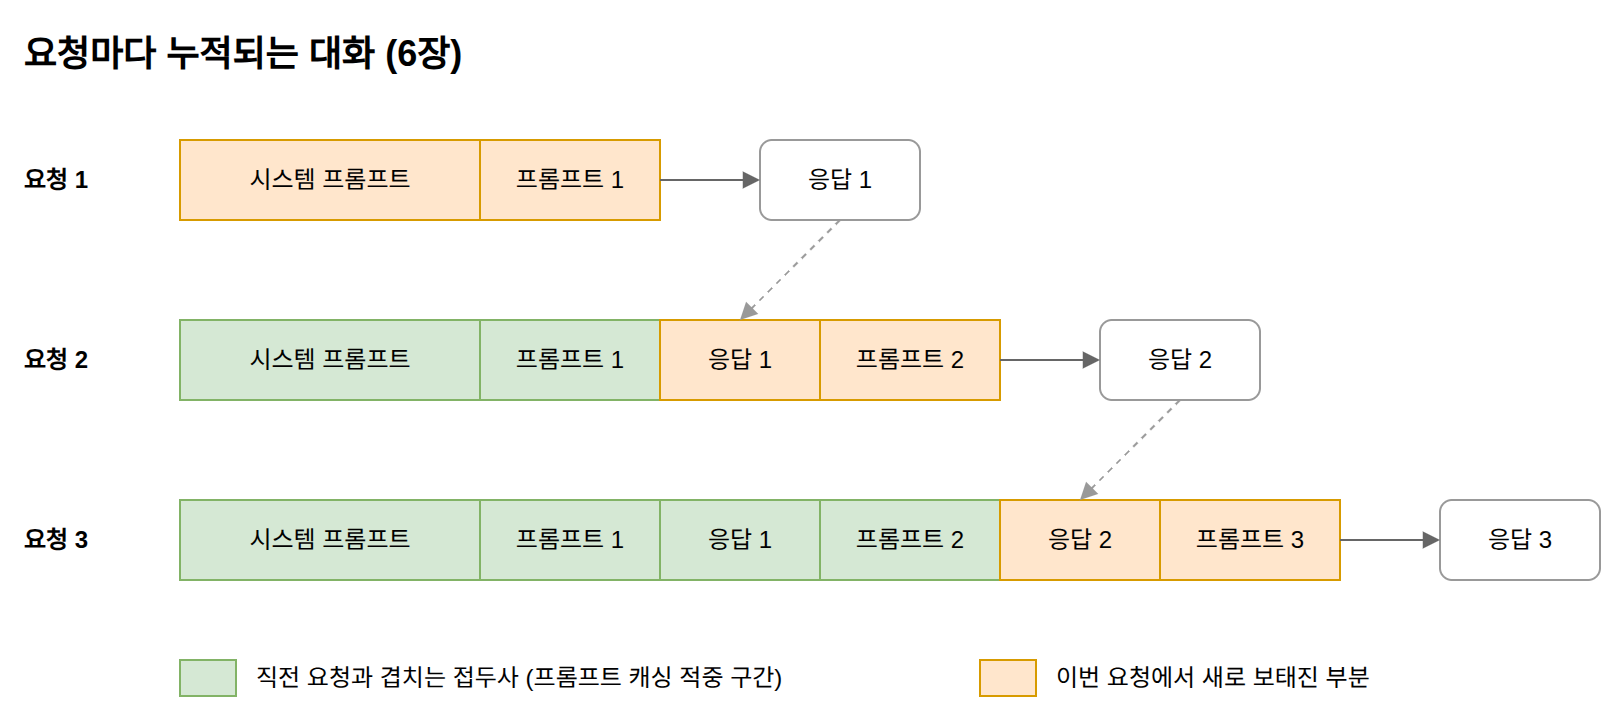

The diagram above was exported from draw.io. Its source (the exported page's mxGraphModel, read from the mxfile embedded in the PNG):
<mxGraphModel dx="1200" dy="800" grid="1" gridSize="10" guides="1" tooltips="1" connect="1" arrows="1" fold="1" page="1" pageScale="1" pageWidth="900" pageHeight="400" math="0" shadow="0">
  <root>
    <mxCell id="0" />
    <mxCell id="1" parent="0" />
    <mxCell id="title" value="요청마다 누적되는 대화 (6장)" style="text;html=1;fontSize=18;fontStyle=1;align=left;" vertex="1" parent="1">
      <mxGeometry x="40" y="20" width="600" height="30" as="geometry" />
    </mxCell>
    <mxCell id="lbl1" value="요청 1" style="text;html=1;align=left;verticalAlign=middle;fontStyle=1;fontSize=12;" vertex="1" parent="1">
      <mxGeometry x="40" y="80" width="70" height="40" as="geometry" />
    </mxCell>
    <mxCell id="r1s1" value="시스템 프롬프트" style="rounded=0;whiteSpace=wrap;html=1;fontSize=12;fillColor=#ffe6cc;strokeColor=#d79b00;" vertex="1" parent="1">
      <mxGeometry x="120" y="80" width="150" height="40" as="geometry" />
    </mxCell>
    <mxCell id="r1s2" value="프롬프트 1" style="rounded=0;whiteSpace=wrap;html=1;fontSize=12;fillColor=#ffe6cc;strokeColor=#d79b00;" vertex="1" parent="1">
      <mxGeometry x="270" y="80" width="90" height="40" as="geometry" />
    </mxCell>
    <mxCell id="resp1" value="응답 1" style="rounded=1;whiteSpace=wrap;html=1;fontSize=12;fillColor=none;strokeColor=#999999;" vertex="1" parent="1">
      <mxGeometry x="410" y="80" width="80" height="40" as="geometry" />
    </mxCell>
    <mxCell id="e1" style="endArrow=block;html=1;strokeColor=#666666;" edge="1" source="r1s2" target="resp1" parent="1">
      <mxGeometry relative="1" as="geometry" />
    </mxCell>
    <mxCell id="lbl2" value="요청 2" style="text;html=1;align=left;verticalAlign=middle;fontStyle=1;fontSize=12;" vertex="1" parent="1">
      <mxGeometry x="40" y="170" width="70" height="40" as="geometry" />
    </mxCell>
    <mxCell id="r2s1" value="시스템 프롬프트" style="rounded=0;whiteSpace=wrap;html=1;fontSize=12;fillColor=#d5e8d4;strokeColor=#82b366;" vertex="1" parent="1">
      <mxGeometry x="120" y="170" width="150" height="40" as="geometry" />
    </mxCell>
    <mxCell id="r2s2" value="프롬프트 1" style="rounded=0;whiteSpace=wrap;html=1;fontSize=12;fillColor=#d5e8d4;strokeColor=#82b366;" vertex="1" parent="1">
      <mxGeometry x="270" y="170" width="90" height="40" as="geometry" />
    </mxCell>
    <mxCell id="r2s3" value="응답 1" style="rounded=0;whiteSpace=wrap;html=1;fontSize=12;fillColor=#ffe6cc;strokeColor=#d79b00;" vertex="1" parent="1">
      <mxGeometry x="360" y="170" width="80" height="40" as="geometry" />
    </mxCell>
    <mxCell id="r2s4" value="프롬프트 2" style="rounded=0;whiteSpace=wrap;html=1;fontSize=12;fillColor=#ffe6cc;strokeColor=#d79b00;" vertex="1" parent="1">
      <mxGeometry x="440" y="170" width="90" height="40" as="geometry" />
    </mxCell>
    <mxCell id="resp2" value="응답 2" style="rounded=1;whiteSpace=wrap;html=1;fontSize=12;fillColor=none;strokeColor=#999999;" vertex="1" parent="1">
      <mxGeometry x="580" y="170" width="80" height="40" as="geometry" />
    </mxCell>
    <mxCell id="e2" style="endArrow=block;html=1;strokeColor=#666666;" edge="1" source="r2s4" target="resp2" parent="1">
      <mxGeometry relative="1" as="geometry" />
    </mxCell>
    <mxCell id="f1" style="endArrow=block;html=1;dashed=1;strokeColor=#999999;exitX=0.5;exitY=1;entryX=0.5;entryY=0;" edge="1" source="resp1" target="r2s3" parent="1">
      <mxGeometry relative="1" as="geometry" />
    </mxCell>
    <mxCell id="lbl3" value="요청 3" style="text;html=1;align=left;verticalAlign=middle;fontStyle=1;fontSize=12;" vertex="1" parent="1">
      <mxGeometry x="40" y="260" width="70" height="40" as="geometry" />
    </mxCell>
    <mxCell id="r3s1" value="시스템 프롬프트" style="rounded=0;whiteSpace=wrap;html=1;fontSize=12;fillColor=#d5e8d4;strokeColor=#82b366;" vertex="1" parent="1">
      <mxGeometry x="120" y="260" width="150" height="40" as="geometry" />
    </mxCell>
    <mxCell id="r3s2" value="프롬프트 1" style="rounded=0;whiteSpace=wrap;html=1;fontSize=12;fillColor=#d5e8d4;strokeColor=#82b366;" vertex="1" parent="1">
      <mxGeometry x="270" y="260" width="90" height="40" as="geometry" />
    </mxCell>
    <mxCell id="r3s3" value="응답 1" style="rounded=0;whiteSpace=wrap;html=1;fontSize=12;fillColor=#d5e8d4;strokeColor=#82b366;" vertex="1" parent="1">
      <mxGeometry x="360" y="260" width="80" height="40" as="geometry" />
    </mxCell>
    <mxCell id="r3s4" value="프롬프트 2" style="rounded=0;whiteSpace=wrap;html=1;fontSize=12;fillColor=#d5e8d4;strokeColor=#82b366;" vertex="1" parent="1">
      <mxGeometry x="440" y="260" width="90" height="40" as="geometry" />
    </mxCell>
    <mxCell id="r3s5" value="응답 2" style="rounded=0;whiteSpace=wrap;html=1;fontSize=12;fillColor=#ffe6cc;strokeColor=#d79b00;" vertex="1" parent="1">
      <mxGeometry x="530" y="260" width="80" height="40" as="geometry" />
    </mxCell>
    <mxCell id="r3s6" value="프롬프트 3" style="rounded=0;whiteSpace=wrap;html=1;fontSize=12;fillColor=#ffe6cc;strokeColor=#d79b00;" vertex="1" parent="1">
      <mxGeometry x="610" y="260" width="90" height="40" as="geometry" />
    </mxCell>
    <mxCell id="resp3" value="응답 3" style="rounded=1;whiteSpace=wrap;html=1;fontSize=12;fillColor=none;strokeColor=#999999;" vertex="1" parent="1">
      <mxGeometry x="750" y="260" width="80" height="40" as="geometry" />
    </mxCell>
    <mxCell id="e3" style="endArrow=block;html=1;strokeColor=#666666;" edge="1" source="r3s6" target="resp3" parent="1">
      <mxGeometry relative="1" as="geometry" />
    </mxCell>
    <mxCell id="f2" style="endArrow=block;html=1;dashed=1;strokeColor=#999999;exitX=0.5;exitY=1;entryX=0.5;entryY=0;" edge="1" source="resp2" target="r3s5" parent="1">
      <mxGeometry relative="1" as="geometry" />
    </mxCell>
    <mxCell id="lg1" style="rounded=0;html=1;fillColor=#d5e8d4;strokeColor=#82b366;" vertex="1" parent="1">
      <mxGeometry x="120" y="340" width="28" height="18" as="geometry" />
    </mxCell>
    <mxCell id="lt1" value="직전 요청과 겹치는 접두사 (프롬프트 캐싱 적중 구간)" style="text;html=1;align=left;verticalAlign=middle;fontSize=12;" vertex="1" parent="1">
      <mxGeometry x="156" y="340" width="330" height="18" as="geometry" />
    </mxCell>
    <mxCell id="lg2" style="rounded=0;html=1;fillColor=#ffe6cc;strokeColor=#d79b00;" vertex="1" parent="1">
      <mxGeometry x="520" y="340" width="28" height="18" as="geometry" />
    </mxCell>
    <mxCell id="lt2" value="이번 요청에서 새로 보태진 부분" style="text;html=1;align=left;verticalAlign=middle;fontSize=12;" vertex="1" parent="1">
      <mxGeometry x="556" y="340" width="260" height="18" as="geometry" />
    </mxCell>
  </root>
</mxGraphModel>